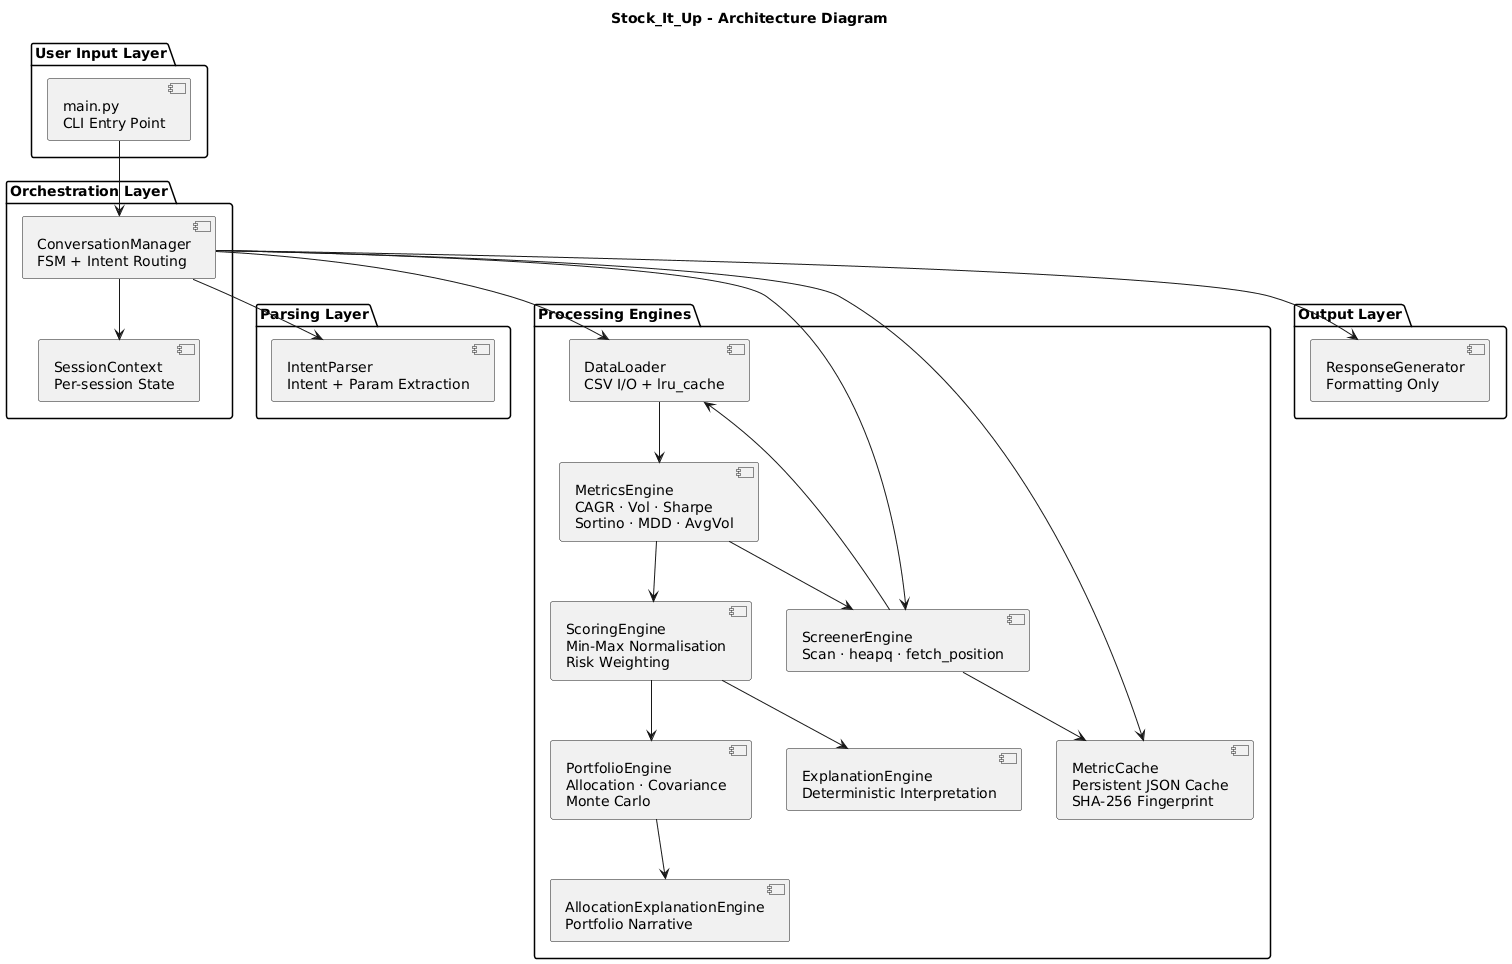

The diagram above was rendered by PlantUML. Its source (embedded in the PNG):
@startuml
title Stock_It_Up - Architecture Diagram

package "User Input Layer" {
  [main.py\nCLI Entry Point] as UI
}

package "Orchestration Layer" {
  [ConversationManager\nFSM + Intent Routing] as CM
  [SessionContext\nPer-session State] as CTX
}

package "Parsing Layer" {
  [IntentParser\nIntent + Param Extraction] as IP
}

package "Processing Engines" {
  [DataLoader\nCSV I/O + lru_cache] as DL
  [MetricCache\nPersistent JSON Cache\nSHA-256 Fingerprint] as MC
  [MetricsEngine\nCAGR · Vol · Sharpe\nSortino · MDD · AvgVol] as ME
  [ScoringEngine\nMin-Max Normalisation\nRisk Weighting] as SE
  [ScreenerEngine\nScan · heapq · fetch_position] as SCR
  [PortfolioEngine\nAllocation · Covariance\nMonte Carlo] as PE
  [ExplanationEngine\nDeterministic Interpretation] as EE
  [AllocationExplanationEngine\nPortfolio Narrative] as AE
}

package "Output Layer" {
  [ResponseGenerator\nFormatting Only] as RG
}

UI --> CM
CM --> IP
CM --> CTX
CM --> DL
CM --> MC
CM --> SCR
CM --> RG

DL --> ME
ME --> SE
ME --> SCR
SE --> PE
SE --> EE
PE --> AE

SCR --> MC
SCR --> DL
@enduml